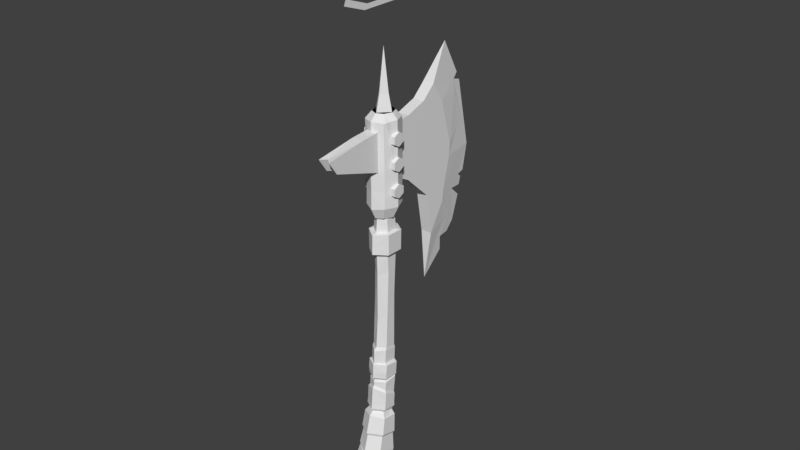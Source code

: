# Source: axe.blend  (saved by Blender 2.78.0; exported with 4.5.12 LTS)
import bpy
from mathutils import Matrix  # noqa: F401  (used for matrix-valued properties, if any)

bpy.ops.wm.read_factory_settings(use_empty=True)
scene = bpy.context.scene
scene.name = 'Scene'

# ---- collections
col_collection_1 = bpy.data.collections.new('Collection 1'); scene.collection.children.link(col_collection_1)

# ---- materials (node trees are filled in below, after node groups)
mat_cloth = bpy.data.materials.new('cloth')
mat_cloth.alpha_threshold = 0.0
mat_cloth.use_transparent_shadow = False
mat_cloth.roughness = 0.5
mat_cloth_dark = bpy.data.materials.new('cloth dark')
mat_cloth_dark.alpha_threshold = 0.0
mat_cloth_dark.use_transparent_shadow = False
mat_cloth_dark.roughness = 0.5
mat_stel_1 = bpy.data.materials.new('stel 1')
mat_stel_1.alpha_threshold = 0.0
mat_stel_1.use_transparent_shadow = False
mat_stel_1.roughness = 0.5
mat_wood_haft = bpy.data.materials.new('wood haft')
mat_wood_haft.alpha_threshold = 0.0
mat_wood_haft.use_transparent_shadow = False
mat_wood_haft.roughness = 0.5
mat_wood_light = bpy.data.materials.new('wood light')
mat_wood_light.alpha_threshold = 0.0
mat_wood_light.use_transparent_shadow = False
mat_wood_light.roughness = 0.5
mat_wood_dark = bpy.data.materials.new('wood dark')
mat_wood_dark.alpha_threshold = 0.0
mat_wood_dark.use_transparent_shadow = False
mat_wood_dark.roughness = 0.5
mat_material_001 = bpy.data.materials.new('Material.001')
mat_material_001.alpha_threshold = 0.0
mat_material_001.use_transparent_shadow = False
mat_material_001.roughness = 0.5
mat_steel_dark = bpy.data.materials.new('steel dark')
mat_steel_dark.alpha_threshold = 0.0
mat_steel_dark.use_transparent_shadow = False
mat_steel_dark.roughness = 0.5

# ---- material node trees

# ---- world
world_world = bpy.data.worlds.new('World'); scene.world = world_world
world_world.color = (0.05088, 0.05088, 0.05088)
world_world.use_sun_shadow = False
world_world.sun_shadow_jitter_overblur = 0.0
world_world.cycles.sampling_method = 'MANUAL'

# ---- meshes
me_cube_003 = bpy.data.meshes.new('Cube.003')
me_cube_003.from_pydata([(0.5379, -0.8892, -0.7808), (0.4921, -0.7675, -0.3183), (0.5467, -4.106e-05, -1.032), (0.4952, 0.01408, -0.563), (0.7056, -0.8857, -0.7526), (0.6045, -0.8259, -0.2198), (0.7144, 0.003476, -1.004), (0.6148, -0.006029, -0.5652), (0.6277, -1.018, -1.254), (0.6798, -0.1367, -1.865), (0.8013, -1.03, -1.379), (0.8331, -0.1687, -1.99), (0.006566, -0.9956, -1.327), (0.02874, -0.1746, -1.941), (0.0198, -1.082, -1.517), (0.0194, -0.2475, -2.089), (-0.708, -0.9258, -1.187), (-0.7094, -0.1344, -1.808), (-0.852, -0.9767, -1.317), (-0.8661, -0.1756, -1.928), (-0.5727, -0.8911, -0.7161), (-0.5949, -0.1133, -1.229), (-0.7217, -0.8834, -0.7472), (-0.7397, -0.09138, -1.333), (-0.5959, -0.7794, -0.276), (-0.5961, 0.0009459, -0.7857), (-0.7392, -0.781, -0.3279), (-0.7259, 0.01461, -0.9093), (-0.8012, -0.637, 0.05484), (-0.7457, 0.1578, -0.429), (-0.9101, -0.6609, -0.04913), (-0.8172, 0.1551, -0.5938), (-0.8638, -0.3013, -1.134), (-0.8501, -0.7338, -1.034), (-0.8237, -0.2317, -0.8413), (-0.8099, -0.6643, -0.7407), (-0.8723, -0.5442, -1.196), (-0.8014, -0.4214, -0.6786), (-0.6153, -0.3013, -1.168), (-0.6015, -0.7338, -1.068), (-0.5752, -0.2317, -0.8754), (-0.5614, -0.6643, -0.7747), (-0.6238, -0.5442, -1.231), (-0.5529, -0.4214, -0.7126)], [], [(2, 3, 7, 6), (6, 7, 5, 4), (4, 5, 1, 0), (4, 0, 8, 10), (6, 4, 10, 11), (2, 6, 11, 9), (10, 8, 12, 14), (11, 10, 14, 15), (9, 11, 15, 13), (14, 12, 16, 18), (15, 14, 18, 19), (13, 15, 19, 17), (18, 16, 20, 22), (19, 18, 22, 23), (17, 19, 23, 21), (22, 20, 24, 26), (23, 22, 26, 27), (21, 23, 27, 25), (26, 24, 28, 30), (27, 26, 30, 31), (25, 27, 31, 29), (31, 30, 28, 29), (24, 25, 29, 28), (20, 21, 25, 24), (8, 9, 13, 12), (12, 13, 17, 16), (36, 33, 35, 37), (32, 36, 37, 34), (37, 43, 40, 34), (34, 40, 38, 32), (35, 41, 43, 37), (32, 38, 42, 36), (33, 39, 41, 35), (36, 42, 39, 33)])
me_cube_003.polygons.foreach_set('material_index', [1, 0, 1, 1, 0, 1, 1, 1, 1, 1, 1, 1, 0, 0, 1, 0, 1, 1, 0, 1, 0, 0, 1, 1, 1, 1, 2, 2, 2, 2, 2, 2, 2, 2])
me_cube_003.materials.append(mat_cloth)
me_cube_003.materials.append(mat_cloth_dark)
me_cube_003.materials.append(mat_stel_1)
me_cube_003.use_remesh_preserve_volume = False
me_cube_003.use_remesh_preserve_attributes = False
me_cube_003.use_mirror_vertex_groups = False
me_cube_003.update()
me_cube_002 = bpy.data.meshes.new('Cube.002')
me_cube_002.from_pydata([(0.0, 0.6119, 1.288), (0.0, 0.6835, 2.07), (0.5621, 0.2385, 1.295), (0.5182, 0.3117, 2.085), (0.5621, -0.4536, 1.467), (0.5182, -0.3154, 2.165), (0.0, -0.8224, 1.507), (0.0, -0.6224, 2.263), (6.725e-09, 0.588, 2.182), (0.3599, 0.3183, 2.244), (0.3609, -0.1909, 2.389), (0.0, -0.4322, 2.418), (0.0, 0.4904, 0.4158), (0.5568, 0.1848, 0.433), (0.552, -0.6271, 0.722), (0.0, -0.9782, 0.6829), (0.0, 0.6732, 2.394), (0.0, 0.7215, 2.913), (0.4647, 0.3627, 2.468), (0.4647, 0.3761, 3.012), (0.4647, -0.2211, 2.518), (0.4647, -0.1504, 3.306), (0.0, -0.5129, 2.543), (0.0, -0.4198, 3.507), (7.019e-09, 0.5888, 2.3), (0.3793, 0.318, 2.323), (0.0, 0.7951, 3.919), (0.0, 0.8255, 4.499), (0.4498, 0.487, 3.934), (0.4538, 0.5216, 4.486), (0.4498, -0.09818, 3.963), (0.4538, -0.07126, 4.585), (0.0, -0.3908, 3.977), (0.0, -0.3709, 4.61), (0.0, 0.7865, 4.557), (0.3443, 0.5125, 4.585), (0.3443, -0.04201, 4.625), (0.0, -0.3182, 4.64), (0.3373, -0.04916, 3.847), (0.0, -0.2942, 3.86), (0.4013, -0.1088, 3.401), (0.0, 0.6671, 3.014), (0.4138, 0.3888, 3.12), (0.0, -0.3404, 3.599), (0.4083, -0.0862, 3.753), (0.4214, 0.4621, 3.84), (0.0, -0.3464, 3.761), (0.0, 0.7344, 3.88), (0.3938, 0.4707, 3.871), (0.0, 0.8282, 5.181), (0.3447, 0.5413, 5.141), (0.3447, -0.001419, 5.212), (0.0, -0.3116, 5.193), (0.0, 0.7361, 5.277), (0.3232, 0.5037, 5.289), (0.3232, 0.03906, 5.314), (0.0, -0.1933, 5.326), (0.0, -0.7721, 1.396), (0.5037, -0.452, 1.345), (0.0, 0.5293, 1.195), (0.5037, 0.2122, 1.198), (0.0, 0.3497, 0.2337), (0.5351, 0.09921, 0.1579), (0.5663, -0.6933, 0.4124), (0.5548, 0.1174, -0.02513), (0.5451, -0.6131, 0.6116), (0.0, -0.9446, 0.5934), (0.0, -1.044, 0.4988), (0.0, 0.3096, 0.03696), (0.0, 0.4037, -0.1466), (0.6469, -0.8769, -0.09805), (0.6354, 0.08604, -0.5714), (0.0, -1.237, -0.03404), (0.0, 0.3992, -0.563), (0.5972, -0.7686, -0.4259), (0.5745, -0.001681, -0.678), (0.0, -1.143, -0.3579), (0.0, 0.3058, -0.7295), (0.5951, 0.1079, -0.2609), (0.0, 0.4014, -0.3548), (0.6066, -0.8255, 0.04212), (0.0, -1.168, 0.1298), (0.0, -0.8301, 1.195), (0.0, 0.5184, 0.9758), (0.5173, -0.5013, 1.17), (0.5186, 0.2045, 0.9824), (0.0, 0.6681, 2.536), (0.4647, 0.3447, 2.655), (0.4647, -0.1857, 2.739), (0.0, -0.4899, 2.72), (0.0, 0.8068, 4.085), (0.4513, 0.4914, 4.093), (0.4513, -0.1147, 4.22), (0.0, -0.3921, 4.19), (0.0, 0.7883, 7.424), (0.0, -0.07597, 6.552), (0.3257, 0.1247, 6.735), (0.3257, 0.5358, 7.578), (1.543e-08, 0.8487, 9.429), (4.92e-08, -0.08235, 9.438), (0.3346, 0.1504, 9.436), (0.3346, 0.6159, 9.431), (0.0, 0.3134, -2.278), (0.0, -1.418, -1.079), (0.7139, -0.9708, -1.29), (0.7139, -0.1533, -1.855), (0.0, 1.113, 10.29), (0.0, -0.3251, 10.3), (0.4873, 0.03513, 10.34), (0.4873, 0.7617, 10.32), (0.4873, 0.7455, 9.491), (0.4873, 0.03753, 9.492), (0.0, -0.3444, 9.512), (0.0, 1.124, 9.54), (2.612e-08, 0.8703, 10.35), (0.0, -0.1089, 10.36), (0.3452, 0.1498, 10.36), (0.3452, 0.6301, 10.36), (2.975e-08, 0.7958, 11.06), (5.986e-08, -0.03425, 11.07), (0.2983, 0.1733, 11.06), (0.2983, 0.5883, 11.06), (0.3295, 0.05615, 5.281), (0.3295, 0.5131, 5.253), (4.982e-08, -0.1723, 5.295), (1.655e-08, 0.7415, 5.239), (0.3284, 0.5601, 8.139), (0.3303, 0.5772, 8.536), (0.3296, 0.4726, 8.381), (0.3317, 0.1941, 8.647), (0.0, -0.06181, 8.532), (0.0, -0.9708, -1.29), (0.0, -0.1533, -1.855), (0.4873, 0.7531, 9.878), (0.4873, 0.0364, 9.888), (0.0, -0.3353, 9.884), (0.0, 1.119, 9.891)], [], [(0, 1, 3, 2), (2, 3, 5, 4), (4, 5, 7, 6), (5, 3, 9, 10), (84, 82, 15, 14), (3, 1, 8, 9), (7, 5, 10, 11), (85, 84, 14, 13), (83, 85, 13, 12), (86, 17, 19, 87), (87, 19, 21, 88), (88, 21, 23, 89), (21, 19, 42, 40), (20, 22, 11, 10), (19, 17, 41, 42), (23, 21, 40, 43), (18, 20, 10, 25), (16, 18, 25, 24), (90, 27, 29, 91), (91, 29, 31, 92), (92, 31, 33, 93), (31, 29, 35, 36), (30, 32, 39, 38), (29, 27, 34, 35), (33, 31, 36, 37), (28, 48, 47, 26), (43, 40, 44, 46), (42, 41, 47, 45), (40, 42, 45, 44), (47, 48, 45), (45, 48, 38, 44), (39, 46, 44, 38), (28, 30, 38, 48), (37, 36, 51, 52), (36, 35, 50, 51), (35, 34, 49, 50), (52, 51, 55, 56), (51, 50, 54, 55), (50, 49, 53, 54), (0, 2, 60, 59), (2, 4, 58, 60), (4, 6, 57, 58), (14, 15, 66, 65), (13, 14, 65, 62), (12, 13, 62, 61), (69, 68, 62, 64), (65, 66, 67, 63), (62, 65, 63, 64), (79, 78, 71, 73), (78, 80, 70, 71), (80, 81, 72, 70), (73, 71, 75, 77), (71, 70, 74, 75), (70, 72, 76, 74), (63, 67, 81, 80), (64, 63, 80, 78), (69, 64, 78, 79), (59, 60, 85, 83), (60, 58, 84, 85), (58, 57, 82, 84), (20, 88, 89, 22), (18, 87, 88, 20), (16, 86, 87, 18), (30, 92, 93, 32), (28, 91, 92, 30), (26, 90, 91, 28), (9, 25, 10), (8, 24, 25, 9), (123, 97, 96, 122), (125, 94, 97, 123), (122, 96, 95, 124), (96, 129, 130, 95), (97, 126, 128, 129, 96), (77, 75, 105, 102), (99, 100, 111, 112), (101, 98, 113, 110), (100, 101, 110, 111), (134, 133, 109, 108), (135, 134, 108, 107), (133, 136, 106, 109), (109, 106, 114, 117), (108, 109, 117, 116), (107, 108, 116, 115), (116, 117, 121, 120), (115, 116, 120, 119), (117, 114, 118, 121), (94, 98, 101, 127, 128, 126, 97), (74, 76, 103, 104), (130, 129, 100, 99), (129, 128, 127, 101, 100), (105, 104, 131, 132), (103, 131, 104), (105, 132, 102), (61, 62, 68), (110, 113, 136, 133), (112, 111, 134, 135), (111, 110, 133, 134)])
me_cube_002.polygons.foreach_set('material_index', [0, 0, 0, 0, 0, 0, 0, 0, 0, 0, 0, 0, 0, 1, 0, 0, 1, 1, 0, 0, 0, 0, 1, 0, 0, 1, 0, 0, 0, 0, 0, 0, 1, 0, 0, 0, 0, 0, 0, 1, 1, 1, 0, 0, 0, 0, 0, 0, 1, 1, 1, 1, 1, 1, 0, 0, 0, 1, 1, 1, 1, 1, 1, 1, 1, 1, 2, 2, 2, 2, 2, 2, 2, 2, 7, 7, 7, 5, 5, 5, 6, 6, 6, 2, 2, 2, 2, 2, 2, 2, 4, 4, 4, 2, 7, 7, 7])
me_cube_002.materials.append(mat_cloth)
me_cube_002.materials.append(mat_cloth_dark)
me_cube_002.materials.append(mat_wood_haft)
me_cube_002.materials.append(mat_wood_light)
me_cube_002.materials.append(mat_wood_dark)
me_cube_002.materials.append(mat_stel_1)
me_cube_002.materials.append(mat_material_001)
me_cube_002.materials.append(mat_steel_dark)
me_cube_002.use_remesh_preserve_volume = False
me_cube_002.use_remesh_preserve_attributes = False
me_cube_002.use_mirror_vertex_groups = False
me_cube_002.update()
me_plane = bpy.data.meshes.new('Plane')
me_plane.from_pydata([(3.031e-07, 0.05064, 2.756), (2.863e-07, 0.1718, 2.587), (3.031e-07, 0.134, 2.561), (3.031e-07, 0.1136, 2.584), (3.031e-07, 0.03542, 2.589), (3.031e-07, -0.001967, 2.53), (2.966e-07, 0.1094, 2.702), (3.838e-07, 0.01299, 2.576), (3.838e-07, 0.01299, 2.619), (3.838e-07, 0.03134, 2.657), (3.031e-07, 0.06601, 2.654), (3.236e-07, -0.1241, 2.463), (3.199e-07, -0.08332, 2.572), (3.156e-07, -0.05357, 2.444), (2.84e-07, 0.1871, 2.448), (2.78e-07, 0.2333, 2.47), (4.753e-07, -0.1614, 2.454), (4.753e-07, -0.1061, 2.582), (4.753e-07, 0.05067, 2.795), (4.753e-07, 0.1222, 2.709), (4.753e-07, -0.2003, 2.436), (4.753e-07, 0.2651, 2.466), (4.753e-07, 0.1828, 2.42), (4.753e-07, -0.05447, 2.417), (4.753e-07, -0.1345, 2.589), (4.753e-07, 0.05219, 2.842), (4.753e-07, 0.1373, 2.74), (4.753e-07, 0.3076, 2.45), (4.753e-07, 0.2096, 2.395), (4.753e-07, -0.073, 2.392)], [], [(0, 12, 11, 5, 7, 8, 9, 10, 6), (1, 2, 3, 4, 5, 11, 13, 14, 15), (16, 20, 29, 23), (21, 22, 28, 27), (17, 18, 25, 24), (22, 23, 29, 28), (19, 21, 27, 26), (18, 19, 26, 25), (16, 17, 24, 20)])
me_plane.use_remesh_preserve_volume = False
me_plane.use_remesh_preserve_attributes = False
me_plane.use_mirror_vertex_groups = False
me_plane.update()
me_cube_001 = bpy.data.meshes.new('Cube.001')
me_cube_001.from_pydata([(0.2382, 2.906, 15.42), (0.2382, 2.348, 14.91), (0.2382, 2.593, 10.98), (0.2382, -0.3262, 12.94), (0.2382, -1.031, 14.41), (0.2382, 1.46, 12.03), (0.2382, 1.46, 14.61), (0.2382, 2.897, 9.223), (0.2382, 3.583, 10.37), (0.2382, 3.964, 12.2), (0.2382, 3.451, 14.6), (0.2382, -2.394, 13.6), (0.2382, -2.772, 14.15), (0.2747, 0.7388, 10.96), (0.4373, 0.8673, 14.84), (0.4325, 0.3755, 10.96), (0.6436, 0.3662, 14.87), (0.2747, 0.002954, 10.98), (0.4373, -0.1472, 14.82), (0.4373, 0.8859, 11.43), (0.6436, 0.4035, 11.43), (0.4373, -0.1286, 11.45), (0.0, 3.864, 16.8), (0.0, 4.639, 15.37), (0.0, 5.411, 12.2), (0.0, 4.565, 9.1), (0.0, 2.799, 7.191), (0.0, 2.906, 15.42), (0.0, 2.348, 14.91), (0.0, -1.031, 14.41), (0.0, 1.46, 14.61), (0.0, 2.593, 10.98), (0.0, -0.3262, 12.94), (0.0, 1.46, 12.03), (0.0, 2.897, 9.223), (0.0, -2.56, 14.15), (0.0, -2.182, 13.6), (0.0, 0.8875, 10.98), (0.0, 1.077, 14.82), (0.0, -0.1488, 10.97), (0.0, -0.3348, 14.84), (0.0, 1.074, 11.45), (0.0, -0.3628, 11.4), (0.283, 0.6915, 15.1), (0.4165, 0.3693, 15.1), (0.283, 0.04713, 15.1), (0.0, 0.825, 15.1), (-0.283, 0.6915, 15.1), (-0.4165, 0.3693, 15.1), (-0.283, 0.04713, 15.1), (0.0, -0.08633, 15.1), (0.0, 0.8262, 14.97), (0.0, -0.06366, 14.97), (0.4108, 0.3812, 14.97), (0.0, 0.6353, 15.75), (0.0, 0.1272, 15.75), (0.2274, 0.3812, 15.75), (0.0, 0.3812, 17.47), (0.7183, 0.1188, 11.96), (0.7183, 0.6206, 11.96), (0.7183, 0.1188, 12.25), (0.7183, 0.6206, 12.25), (0.7183, 0.3697, 11.82), (0.7183, 0.3697, 12.39), (0.4942, 0.1188, 11.96), (0.4942, 0.6206, 11.96), (0.4942, 0.1188, 12.25), (0.4942, 0.6206, 12.25), (0.4942, 0.3697, 11.82), (0.4942, 0.3697, 12.39), (0.7183, 0.1188, 13.01), (0.7183, 0.6206, 13.01), (0.7183, 0.1188, 13.3), (0.7183, 0.6206, 13.3), (0.7183, 0.3697, 12.87), (0.7183, 0.3697, 13.44), (0.4942, 0.1188, 13.01), (0.4942, 0.6206, 13.01), (0.4942, 0.1188, 13.3), (0.4942, 0.6206, 13.3), (0.4942, 0.3697, 12.87), (0.4942, 0.3697, 13.44), (0.7183, 0.1188, 14.0), (0.7183, 0.6206, 14.0), (0.7183, 0.1188, 14.29), (0.7183, 0.6206, 14.29), (0.7183, 0.3697, 13.86), (0.7183, 0.3697, 14.43), (0.4942, 0.1188, 14.0), (0.4942, 0.6206, 14.0), (0.4942, 0.1188, 14.29), (0.4942, 0.6206, 14.29), (0.4942, 0.3697, 13.86), (0.4942, 0.3697, 14.43), (0.0679, 3.69, 8.704), (0.0, 5.046, 10.87), (0.0, 4.902, 10.12), (0.1052, 4.339, 10.61), (0.04493, 4.821, 11.04), (0.0, 4.803, 15.04), (0.05354, 4.372, 15.15), (0.0, 4.213, 8.719), (0.0, 3.781, 8.065), (0.0, 3.69, 8.704), (0.0, 5.19, 11.11), (0.0, 4.958, 10.54), (0.0, 4.339, 10.61), (0.0, 4.821, 11.04), (0.0, 4.372, 15.15), (0.2382, 3.991, 12.69), (0.2382, 3.528, 14.16), (0.2382, 3.965, 12.42), (0.2382, 3.632, 10.85), (0.4906, -0.05987, 14.83), (0.5278, 0.1147, 14.84), (0.4323, 0.04203, 14.92), (0.5053, 0.006164, 14.48), (0.2382, 1.46, 13.65), (0.2382, -2.643, 13.96), (0.2382, 2.444, 13.37), (0.2382, -0.7906, 13.9), (0.1291, 3.995, 14.93), (0.1094, 3.424, 16.17), (0.192, 2.878, 8.828), (0.08147, 4.916, 12.2), (0.08396, 4.219, 9.547), (0.042, 5.012, 11.66), (0.09705, 4.526, 11.08), (0.08719, 4.514, 10.84), (0.1517, 4.075, 10.63), (0.08668, 4.288, 9.987), (0.07889, 4.419, 14.67), (0.03768, 4.869, 13.66), (0.09172, 4.632, 13.24), (0.0533, 4.988, 12.67), (0.07049, 4.004, 15.61), (0.1223, 3.802, 9.442), (0.09722, 3.399, 8.742), (0.4373, -0.1056, 12.12), (0.0, 1.074, 12.05), (0.6436, 0.3922, 12.32), (0.4373, 0.8875, 12.16), (0.0, -0.3566, 12.16), (0.2382, 3.715, 13.57), (0.2382, 0.5662, 13.52), (0.2382, 3.004, 13.76), (0.2382, -1.073, 13.78)], [], [(6, 117, 119, 1), (5, 117, 144, 120, 3), (24, 99, 100, 121, 131, 132, 133, 134, 124), (7, 8, 112, 9, 111, 109, 143, 145, 119, 2), (25, 125, 136, 137, 123, 26, 102, 94, 101), (9, 112, 8, 125, 130, 129, 128, 127, 126, 124), (10, 121, 135, 122, 0), (1, 0, 27, 28), (4, 6, 30, 29), (6, 1, 28, 30), (22, 27, 0, 122), (7, 2, 31, 34), (5, 3, 32, 33), (2, 5, 33, 31), (7, 34, 26, 123), (32, 3, 11, 36), (4, 29, 35, 12), (3, 120, 146, 118, 11), (11, 118, 12, 35, 36), (41, 139, 141, 19), (19, 141, 140, 20), (20, 140, 138, 21), (21, 138, 142, 42), (17, 21, 42, 39), (15, 20, 21, 17), (13, 19, 20, 15), (37, 41, 19, 13), (40, 18, 45, 50), (16, 14, 43, 44), (14, 38, 46, 43), (18, 113, 115, 114, 16, 44, 45), (46, 47, 48, 49, 50, 45, 44, 43), (51, 54, 56, 53), (53, 56, 55, 52), (55, 56, 57), (56, 54, 57), (71, 77, 79, 73), (59, 65, 67, 61), (62, 59, 61, 63, 60, 58), (62, 68, 65, 59), (63, 69, 66, 60), (60, 66, 64, 58), (61, 67, 69, 63), (58, 64, 68, 62), (74, 71, 73, 75, 72, 70), (74, 80, 77, 71), (75, 81, 78, 72), (72, 78, 76, 70), (73, 79, 81, 75), (70, 76, 80, 74), (83, 89, 91, 85), (86, 83, 85, 87, 84, 82), (86, 92, 89, 83), (87, 93, 90, 84), (84, 90, 88, 82), (85, 91, 93, 87), (82, 88, 92, 86), (37, 13, 15, 17, 39), (23, 100, 108), (100, 99, 108), (98, 95, 107), (101, 94, 103), (104, 98, 107), (97, 96, 106), (94, 102, 103), (105, 97, 106), (113, 114, 115), (120, 144, 117, 6, 4), (116, 114, 113), (124, 126, 127, 128, 129, 130, 125, 25, 96, 97, 105, 95, 98, 104, 24), (124, 134, 133, 132, 131, 121, 10, 110, 143, 109, 111, 9), (122, 135, 121, 100, 23, 22), (123, 137, 136, 125, 8, 7), (119, 145, 143, 110, 10, 0, 1), (142, 138, 18, 40), (141, 139, 38, 14), (140, 141, 14, 16), (138, 140, 16, 114, 116, 113, 18), (118, 146, 120, 4, 12), (119, 117, 5, 2)])
me_cube_001.polygons.foreach_set('material_index', [0, 2, 1, 2, 1, 0, 0, 2, 2, 2, 0, 2, 2, 2, 0, 2, 2, 2, 2, 2, 2, 2, 2, 0, 0, 0, 0, 1, 1, 1, 1, 1, 0, 0, 0, 0, 0, 0, 0, 0, 0, 0, 0, 0, 0, 0, 0, 0, 0, 0, 0, 0, 0, 0, 0, 0, 0, 0, 0, 0, 0, 0, 0, 0, 0, 0, 1, 0, 1, 1, 0, 1, 0, 0, 0, 0, 0, 0, 0, 2])
me_cube_001.materials.append(mat_stel_1)
me_cube_001.materials.append(mat_material_001)
me_cube_001.materials.append(mat_steel_dark)
me_cube_001.use_remesh_preserve_volume = False
me_cube_001.use_remesh_preserve_attributes = False
me_cube_001.use_mirror_vertex_groups = False
me_cube_001.update()

# ---- objects
ob_cube_002 = bpy.data.objects.new('Cube.002', me_cube_003)
ob_cube_001 = bpy.data.objects.new('Cube.001', me_cube_002)
ob_plane = bpy.data.objects.new('Plane', me_plane)
ob_cube = bpy.data.objects.new('Cube', me_cube_001)

# ---- transforms, parenting, visibility, modifiers, constraints
ob_cube_002.location = (0.0, 0.0, 0.0)
ob_cube_002.scale = (0.1264, 0.1264, 0.1264)
ob_cube_002.lineart.crease_threshold = 0.0
ob_cube_001.location = (0.0, 0.0, 0.0)
ob_cube_001.scale = (0.1264, 0.1264, 0.1264)
ob_cube_001.lineart.crease_threshold = 0.0
_m = ob_cube_001.modifiers.new('Mirror', 'MIRROR')
_m.use_clip = True
ob_plane.location = (0.0, 0.0, 0.0)
ob_plane.lineart.crease_threshold = 0.0
ob_cube.location = (0.0, 0.0, 0.0)
ob_cube.scale = (0.1264, 0.1264, 0.1264)
ob_cube.lineart.crease_threshold = 0.0
_m = ob_cube.modifiers.new('Mirror', 'MIRROR')
_m.use_clip = True

# ---- collection membership
col_collection_1.objects.link(ob_cube_002)
col_collection_1.objects.link(ob_cube_001)
col_collection_1.objects.link(ob_plane)
col_collection_1.objects.link(ob_cube)

# ---- scene / render settings (as saved in the file)
scene.frame_start = 1; scene.frame_end = 250; scene.frame_set(1)
scene.render.engine = 'BLENDER_EEVEE_NEXT'
scene.render.resolution_percentage = 50
scene.render.dither_intensity = 0.0
scene.cycles.use_denoising = False
scene.cycles.samples = 128
scene.cycles.sampling_pattern = 'TABULATED_SOBOL'
scene.cycles.light_sampling_threshold = 0.0
scene.cycles.use_adaptive_sampling = False
scene.cycles.use_light_tree = False
scene.cycles.blur_glossy = 0.0
scene.cycles.sample_clamp_indirect = 0.0
scene.view_settings.view_transform = 'Standard'
bpy.context.view_layer.update()

# ---- added for rendering (the .blend has no active camera and no usable light): camera, sun
cam_auto = bpy.data.cameras.new('AutoCamera')
cam_auto.lens = 50.0
cam_auto.sensor_width = 36.0
cam_auto.clip_end = 1000.0
ob_auto_camera = bpy.data.objects.new('AutoCamera', cam_auto)
scene.collection.objects.link(ob_auto_camera)
ob_auto_camera.location = (3.05218, -3.50159, 3.72261)
ob_auto_camera.rotation_euler = (1.09748, -7.21219e-08, 0.694738)
scene.camera = ob_auto_camera
light_auto_sun = bpy.data.lights.new('AutoSun', 'SUN')
light_auto_sun.energy = 3.0
light_auto_sun.angle = 0.0523599
ob_auto_sun = bpy.data.objects.new('AutoSun', light_auto_sun)
scene.collection.objects.link(ob_auto_sun)
ob_auto_sun.rotation_euler = (0.872665, 0.174533, 0.523599)
bpy.context.view_layer.update()
